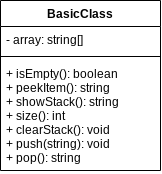

The diagram above was exported from draw.io. Its source (the exported page's mxGraphModel, read from the mxfile embedded in the PNG):
<mxGraphModel dx="311" dy="245" grid="1" gridSize="10" guides="1" tooltips="1" connect="1" arrows="1" fold="1" page="1" pageScale="1" pageWidth="827" pageHeight="1169" math="0" shadow="0">
  <root>
    <mxCell id="0" />
    <mxCell id="1" parent="0" />
    <mxCell id="180" value="BasicClass" style="swimlane;fontStyle=1;align=center;verticalAlign=top;childLayout=stackLayout;horizontal=1;startSize=26;horizontalStack=0;resizeParent=1;resizeParentMax=0;resizeLast=0;collapsible=1;marginBottom=0;" vertex="1" parent="1">
      <mxGeometry x="40" y="40" width="160" height="170" as="geometry">
        <mxRectangle x="40" y="40" width="110" height="30" as="alternateBounds" />
      </mxGeometry>
    </mxCell>
    <mxCell id="181" value="- array: string[]" style="text;strokeColor=none;fillColor=none;align=left;verticalAlign=top;spacingLeft=4;spacingRight=4;overflow=hidden;rotatable=0;points=[[0,0.5],[1,0.5]];portConstraint=eastwest;" vertex="1" parent="180">
      <mxGeometry y="26" width="160" height="26" as="geometry" />
    </mxCell>
    <mxCell id="182" value="" style="line;strokeWidth=1;fillColor=none;align=left;verticalAlign=middle;spacingTop=-1;spacingLeft=3;spacingRight=3;rotatable=0;labelPosition=right;points=[];portConstraint=eastwest;strokeColor=inherit;" vertex="1" parent="180">
      <mxGeometry y="52" width="160" height="8" as="geometry" />
    </mxCell>
    <mxCell id="183" value="+ isEmpty(): boolean&#10;+ peekItem(): string&#10;+ showStack(): string&#10;+ size(): int&#10;+ clearStack(): void&#10;+ push(string): void&#10;+ pop(): string" style="text;strokeColor=none;fillColor=none;align=left;verticalAlign=top;spacingLeft=4;spacingRight=4;overflow=hidden;rotatable=0;points=[[0,0.5],[1,0.5]];portConstraint=eastwest;" vertex="1" parent="180">
      <mxGeometry y="60" width="160" height="110" as="geometry" />
    </mxCell>
  </root>
</mxGraphModel>